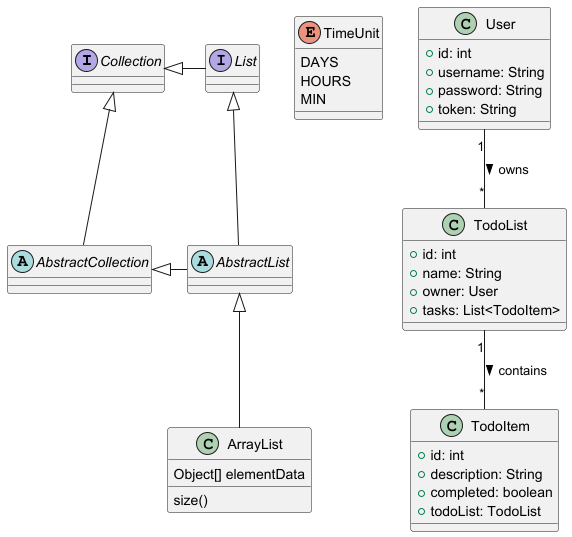

The diagram above was rendered by PlantUML. Its source (embedded in the PNG):
@startuml


' Hierarq. Java Collections
'Collection - interface base de coleções (qualquer tipo de lista
' List - interface que herda de Collection

interface Collection
interface List


' AbstractCollection implementa parcialmente Collection
' AbstractList  estende AbstractCollection + implementa List


abstract class AbstractCollection
abstract class AbstractList

List <|-- AbstractList
Collection <|-- AbstractCollection

Collection <|- List
AbstractCollection <|- AbstractList
AbstractList <|-- ArrayList

'ArrayList → implementação concreta de AbstractList
class ArrayList {
    Object[] elementData
    size()
}

enum TimeUnit {
    DAYS
    HOURS
    MIN
}

' ----------------------------
' Sistema de Gestão de Tarefas
' ----------------------------

'Classes
class User {
    +id: int
    +username: String
    +password: String
    +token: String
}

class TodoList {
    +id: int
    +name: String
    +owner: User
    +tasks: List<TodoItem>
}

class TodoItem {
    +id: int
    +description: String
    +completed: boolean
    +todoList: TodoList
}

' Relações entre o sistema
' 1 User pode ter várias todoList e cada 1 todoList pode ter vários todoitems

User "1" -- "*" TodoList : owns >
TodoList "1" -- "*" TodoItem : contains >


@enduml